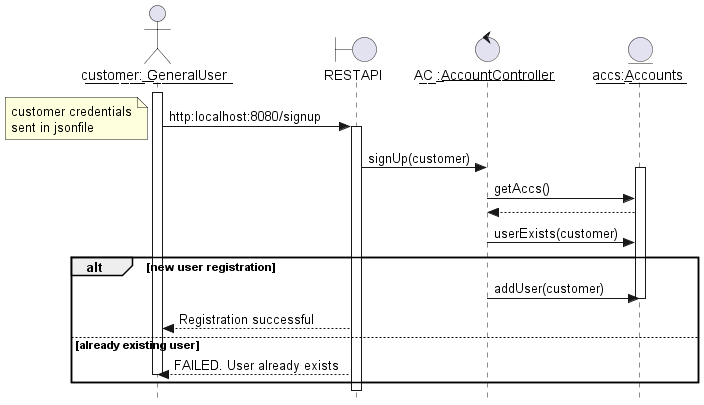

The diagram above was rendered by PlantUML. Its source (embedded in the PNG):
@startuml 
skinparam Style strictuml
actor       "c͟u͟s͟t͟o͟m͟e͟r͟:͟ ͟G͟e͟n͟e͟r͟a͟l͟U͟s͟e͟r͟"      as Foo1
boundary    "RESTAPI"     as Foo2
control     "A͟C͟ ͟:A̲c̲c̲o̲u̲n̲t̲C̲o̲n̲t̲r̲o̲l̲l̲e̲r̲"     as Foo3
entity      "a͟c͟c͟s͟:͟A͟c͟c͟o͟u͟n͟t͟s͟"      as Foo4
activate Foo1
Foo1 -> Foo2 :  http:localhost:8080/signup
note left
customer credentials
sent in jsonfile
end note
activate Foo2
Foo2->Foo3 : signUp(customer)
activate Foo4
Foo3 -> Foo4 : getAccs()
Foo4 --> Foo3: 
Foo3 -> Foo4 : userExists(customer)
alt new user registration
    
    Foo3 -> Foo4 : addUser(customer)
    deactivate Foo4
    Foo2 --> Foo1 :  Registration successful

else already existing user
    Foo2 --> Foo1 :  FAILED. User already exists
    deactivate Foo3
 
    deactivate Foo1 
end
@enduml